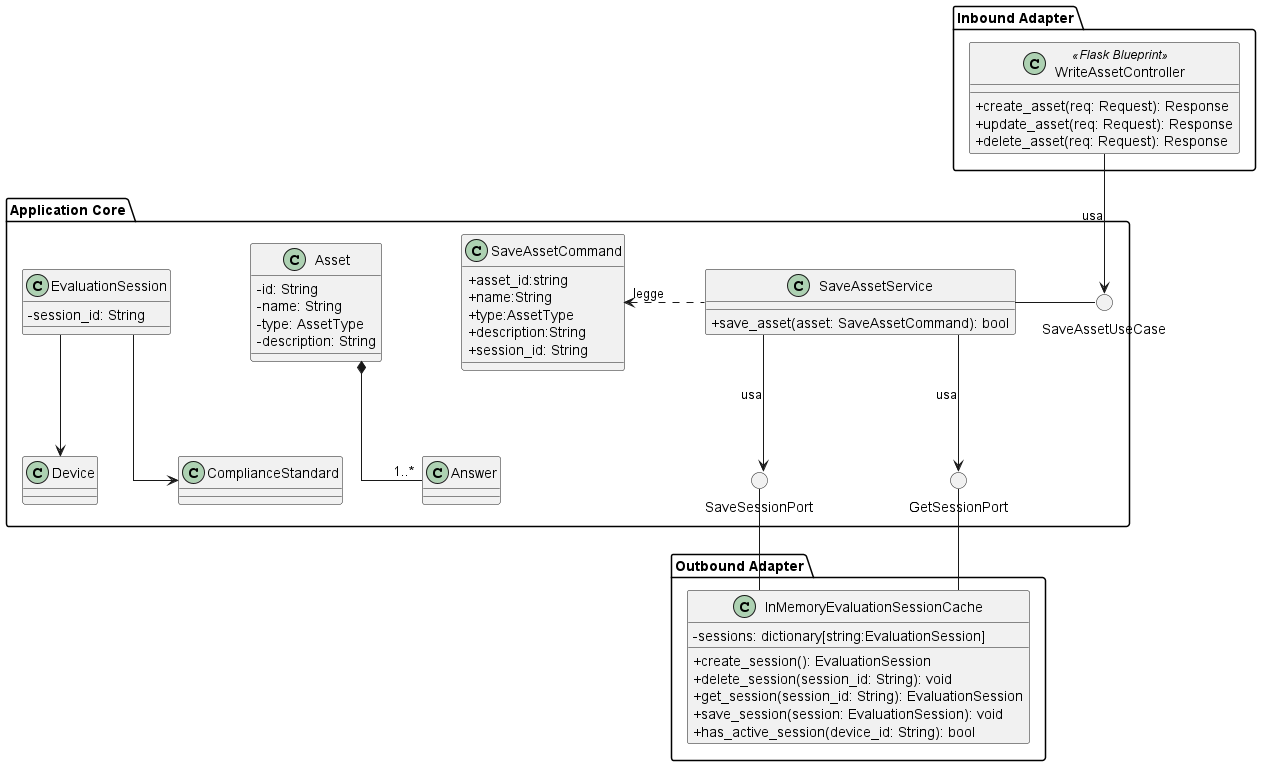

The diagram above was rendered by PlantUML. Its source (embedded in the PNG):
@startuml SaveAsset
skinparam linetype ortho
skinparam nodesep 80
skinparam ranksep 80
skinparam classAttributeIconSize 0

package "Inbound Adapter"{
    !include InboundAdapters/WriteAssetController.puml
}

package "Application Core" {

    class SaveAssetCommand {
        + asset_id:string
        + name:String
        + type:AssetType
        + description:String
        + session_id: String
    }

    () "SaveAssetUseCase"
    !include ApplicationServices/SaveAssetService.puml
    !include Domain/Asset.puml
    !include Domain/EvaluationSession.puml
    () "SaveSessionPort"
    () "GetSessionPort"

    SaveAssetService .left.> SaveAssetCommand: legge
}

package "Outbound Adapter" {
    !include OutboundAdapters/InMemoryEvaluationSessionCache.puml
}


SaveAssetService - SaveAssetUseCase

SaveAssetService --> SaveSessionPort : usa
SaveAssetService --> GetSessionPort : usa

SaveSessionPort -- InMemoryEvaluationSessionCache
GetSessionPort -- InMemoryEvaluationSessionCache

WriteAssetController --> SaveAssetUseCase : usa

@enduml